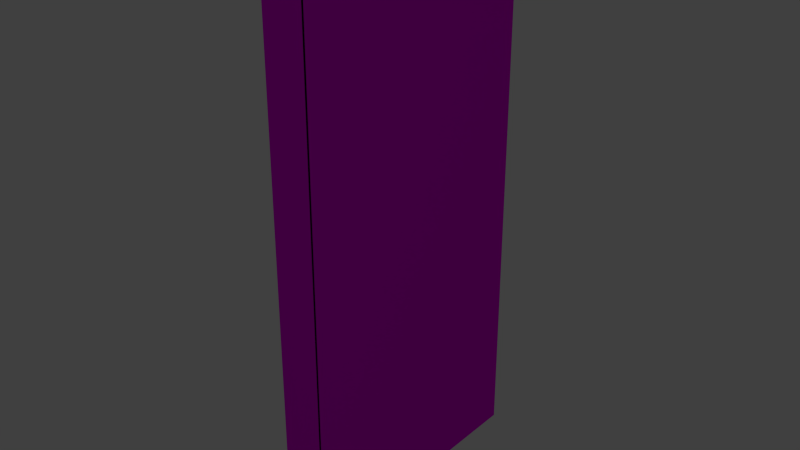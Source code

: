 # Source: energy_pack.blend  (saved by Blender 2.72.0; exported with 4.5.12 LTS)
import bpy
from mathutils import Matrix  # noqa: F401  (used for matrix-valued properties, if any)

bpy.ops.wm.read_factory_settings(use_empty=True)
scene = bpy.context.scene
scene.name = 'Scene'

# ---- collections
col_collection_1 = bpy.data.collections.new('Collection 1'); scene.collection.children.link(col_collection_1)

# ---- images (referenced by path relative to the original .blend; pixels are not part of the script)
import os
ASSET_DIR = os.environ.get("B2B_ASSET_DIR", "")  # directory of the original .blend (textures are referenced by path, not embedded)
HERE = os.path.dirname(os.path.abspath(__file__))  # packed textures are extracted next to this script under _unpacked/

def load_image(name, relpath, width, height, colorspace="sRGB"):
    """Load a texture the original file referenced (path relative to the .blend, or extracted next to this script)."""
    p = next((c for c in (os.path.join(HERE, relpath), os.path.join(ASSET_DIR, relpath)) if relpath and os.path.exists(c)), "")
    if p:
        img = bpy.data.images.load(p, check_existing=True)
        img.name = name
    else:  # same state as the original file: an image datablock whose file is absent (Cycles renders it pink)
        img = bpy.data.images.new(name, width, height)
        img.source = "FILE"
        img.filepath = "//" + (relpath or name)
    img.colorspace_settings.name = colorspace
    return img
img_left_panel_side_attach_skin_png = load_image('left_panel_side_attach_skin.png', 'left_panel_side_attach_skin.png', 1024, 1024, 'sRGB')
img_energy_pack_vert_skin_right_png_001 = load_image('energy_pack_vert_skin_right.png.001', 'energy_pack_vert_skin_right.png', 1024, 1024, 'sRGB')

# ---- materials (node trees are filled in below, after node groups)
mat_energy_packs_attach = bpy.data.materials.new('Energy.Packs.Attach')
mat_energy_packs_attach.alpha_threshold = 0.0
mat_energy_packs_attach.roughness = 0.5
mat_side_energy_packs_right = bpy.data.materials.new('Side Energy Packs Right')
mat_side_energy_packs_right.alpha_threshold = 0.0
mat_side_energy_packs_right.roughness = 0.5

# ---- material node trees
mat_energy_packs_attach.use_nodes = True; mat_energy_packs_attach.node_tree.nodes.clear()
_N = mat_energy_packs_attach.node_tree.nodes; _L = mat_energy_packs_attach.node_tree.links
n0 = _N.new('ShaderNodeOutputMaterial'); n0.name = 'Material Output'; n0.location = (300, 300)
n1 = _N.new('ShaderNodeBsdfAnisotropic'); n1.name = 'Glossy BSDF'; n1.location = (100, 300)
n1.distribution = 'BECKMANN'
n1.inputs[1].default_value = 0.5477
n2 = _N.new('ShaderNodeTexImage'); n2.name = 'Image Texture'; n2.location = (-90, 300)
n2.width = 140
n2.image = img_left_panel_side_attach_skin_png
_L.new(n1.outputs[0], n0.inputs[0])
_L.new(n2.outputs[0], n1.inputs[0])
n0.is_active_output = True
mat_side_energy_packs_right.use_nodes = True; mat_side_energy_packs_right.node_tree.nodes.clear()
_N = mat_side_energy_packs_right.node_tree.nodes; _L = mat_side_energy_packs_right.node_tree.links
n0 = _N.new('ShaderNodeOutputMaterial'); n0.name = 'Material Output'; n0.location = (300, 300)
n1 = _N.new('ShaderNodeTexImage'); n1.name = 'Image Texture'; n1.location = (-180, 300)
n1.width = 140
n1.image = img_energy_pack_vert_skin_right_png_001
n2 = _N.new('ShaderNodeBsdfAnisotropic'); n2.name = 'Glossy BSDF'; n2.location = (100, 300)
n2.distribution = 'BECKMANN'
n2.inputs[1].default_value = 0.5477
_L.new(n2.outputs[0], n0.inputs[0])
_L.new(n1.outputs[0], n2.inputs[0])
n0.is_active_output = True

# ---- world
world_world = bpy.data.worlds.new('World'); scene.world = world_world
world_world.color = (0.05088, 0.05088, 0.05088)
world_world.use_sun_shadow = False
world_world.sun_shadow_jitter_overblur = 0.0
world_world.cycles.sampling_method = 'MANUAL'
world_world.cycles.sample_map_resolution = 256

# ---- meshes
me_cube_007 = bpy.data.meshes.new('Cube.007')
me_cube_007.from_pydata([(-1.0, -1.0, 1.0), (-1.0, 1.0, 1.0), (1.0, 1.0, 1.0), (1.0, -1.0, 1.0)], [], [(3, 2, 1, 0)])
_uv = me_cube_007.uv_layers.new(name='UVMap')
_uv.uv.foreach_set('vector', [0.0, 1.49e-07, 1.0, 0.0, 1.0, 1.0, 1.49e-07, 1.0])
me_cube_007.materials.append(mat_energy_packs_attach)
me_cube_007.use_remesh_preserve_volume = False
me_cube_007.use_remesh_preserve_attributes = False
me_cube_007.use_mirror_vertex_groups = False
me_cube_007.update()
me_cube_022 = bpy.data.meshes.new('Cube.022')
me_cube_022.from_pydata([(-1.0, -1.0, -1.0), (-1.0, 1.0, -1.0), (1.0, 1.0, -1.0), (1.0, -1.0, -1.0), (-1.0, -1.0, 1.0), (-1.0, 1.0, 1.0), (1.0, 1.0, 1.0), (1.0, -1.0, 1.0)], [], [(4, 5, 1, 0), (5, 6, 2, 1), (6, 7, 3, 2), (7, 4, 0, 3), (0, 1, 2, 3), (7, 6, 5, 4)])
_uv = me_cube_022.uv_layers.new(name='UVMap')
_uv.uv.foreach_set('vector', [0.3333, 0.3333, 0.3333, 3.974e-08, 0.6667, 0.0, 0.6667, 0.3333, 3.974e-08, 0.6667, 0.0, 0.3333, 0.3333, 0.3333, 0.3333, 0.6667, 1.291e-07, 0.3333, 0.0, 8.941e-08, 0.3333, 0.0, 0.3333, 0.3333, 0.3333, 0.3333, 0.6667, 0.3333, 0.6667, 0.6667, 0.3333, 0.6667, 1.0, 0.0, 1.0, 0.3333, 0.6667, 0.3333, 0.6667, 2.98e-08, 0.0, 0.6667, 0.3333, 0.6667, 0.3333, 1.0, 4.967e-08, 1.0])
me_cube_022.materials.append(mat_side_energy_packs_right)
me_cube_022.use_remesh_preserve_volume = False
me_cube_022.use_remesh_preserve_attributes = False
me_cube_022.use_mirror_vertex_groups = False
me_cube_022.update()

# ---- objects
ob_right_panel_1_attach = bpy.data.objects.new('right panel 1.attach', me_cube_007)
ob_right_panel_1 = bpy.data.objects.new('right panel 1', me_cube_022)

# ---- transforms, parenting, visibility, modifiers, constraints
ob_right_panel_1_attach.location = (0.09168, 0.0, 0.0)
ob_right_panel_1_attach.rotation_euler = (-0.0, 1.571, 0.0)
ob_right_panel_1_attach.scale = (-0.588, 0.2834, -0.04373)
ob_right_panel_1_attach.lineart.crease_threshold = 0.0
ob_right_panel_1.location = (0.0, 0.0, 0.0)
ob_right_panel_1.rotation_euler = (-0.0, 1.571, 0.0)
ob_right_panel_1.scale = (-0.588, 0.2834, -0.04373)
ob_right_panel_1.lineart.crease_threshold = 0.0

# ---- collection membership
col_collection_1.objects.link(ob_right_panel_1_attach)
col_collection_1.objects.link(ob_right_panel_1)

# ---- scene / render settings (as saved in the file)
scene.frame_start = 1; scene.frame_end = 250; scene.frame_set(60)
scene.render.engine = 'CYCLES'
scene.render.resolution_percentage = 50
scene.render.dither_intensity = 0.0
scene.cycles.use_denoising = False
scene.cycles.samples = 400
scene.cycles.sampling_pattern = 'TABULATED_SOBOL'
scene.cycles.light_sampling_threshold = 0.0
scene.cycles.use_adaptive_sampling = False
scene.cycles.use_light_tree = False
scene.cycles.caustics_reflective = False
scene.cycles.caustics_refractive = False
scene.cycles.blur_glossy = 0.0
scene.cycles.max_bounces = 8
scene.cycles.diffuse_bounces = 0
scene.cycles.glossy_bounces = 1
scene.cycles.transmission_bounces = 2
scene.cycles.pixel_filter_type = 'GAUSSIAN'
scene.cycles.sample_clamp_direct = 2.0
scene.cycles.sample_clamp_indirect = 2.0
scene.view_settings.view_transform = 'Standard'
bpy.context.view_layer.update()

# ---- added for rendering (the .blend has no active camera and no usable light): camera, sun
cam_auto = bpy.data.cameras.new('AutoCamera')
cam_auto.lens = 50.0
cam_auto.sensor_width = 36.0
cam_auto.clip_end = 1000.0
ob_auto_camera = bpy.data.objects.new('AutoCamera', cam_auto)
scene.collection.objects.link(ob_auto_camera)
ob_auto_camera.location = (1.213, -1.45307, 0.968711)
ob_auto_camera.rotation_euler = (1.09748, -7.21219e-08, 0.694738)
scene.camera = ob_auto_camera
light_auto_sun = bpy.data.lights.new('AutoSun', 'SUN')
light_auto_sun.energy = 3.0
light_auto_sun.angle = 0.0523599
ob_auto_sun = bpy.data.objects.new('AutoSun', light_auto_sun)
scene.collection.objects.link(ob_auto_sun)
ob_auto_sun.rotation_euler = (0.872665, 0.174533, 0.523599)
bpy.context.view_layer.update()
